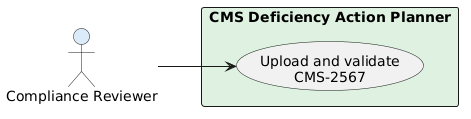

The diagram above was rendered by PlantUML. Its source (embedded in the PNG):
@startuml
left to right direction
skinparam shadowing false
actor "Compliance Reviewer" as Reviewer #DCEBFA
rectangle "CMS Deficiency Action Planner" #DFF2E1 {
  usecase "Upload and validate\nCMS-2567" as UC001
}
Reviewer --> UC001
@enduml